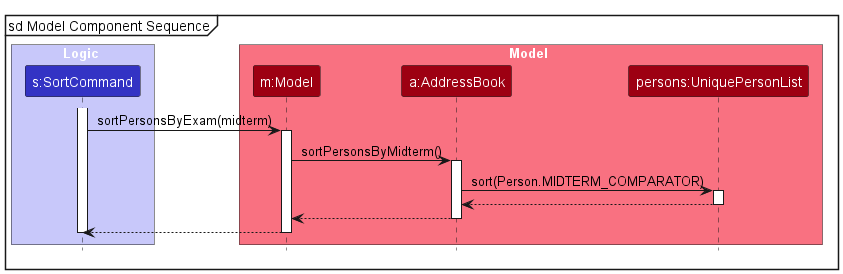

The diagram above was rendered by PlantUML. Its source (embedded in the PNG):
@startuml SortSequenceDiagram-Model.puml
!include style.puml
skinparam ArrowFontStyle plain
mainframe sd Model Component Sequence

box Logic LOGIC_COLOR_T1
participant "s:SortCommand" as SortCommand LOGIC_COLOR
end box

box Model MODEL_COLOR_T1
participant "m:Model" as Model MODEL_COLOR
participant "a:AddressBook" as AddressBook MODEL_COLOR
participant "persons:UniquePersonList" as UniquePersonList MODEL_COLOR
end box

activate SortCommand

SortCommand -> Model : sortPersonsByExam(midterm)
activate Model

Model -> AddressBook : sortPersonsByMidterm()
activate AddressBook

AddressBook -> UniquePersonList : sort(Person.MIDTERM_COMPARATOR)
activate UniquePersonList

UniquePersonList --> AddressBook
deactivate UniquePersonList

AddressBook --> Model
deactivate AddressBook

Model --> SortCommand
deactivate Model

deactivate SortCommand

@enduml